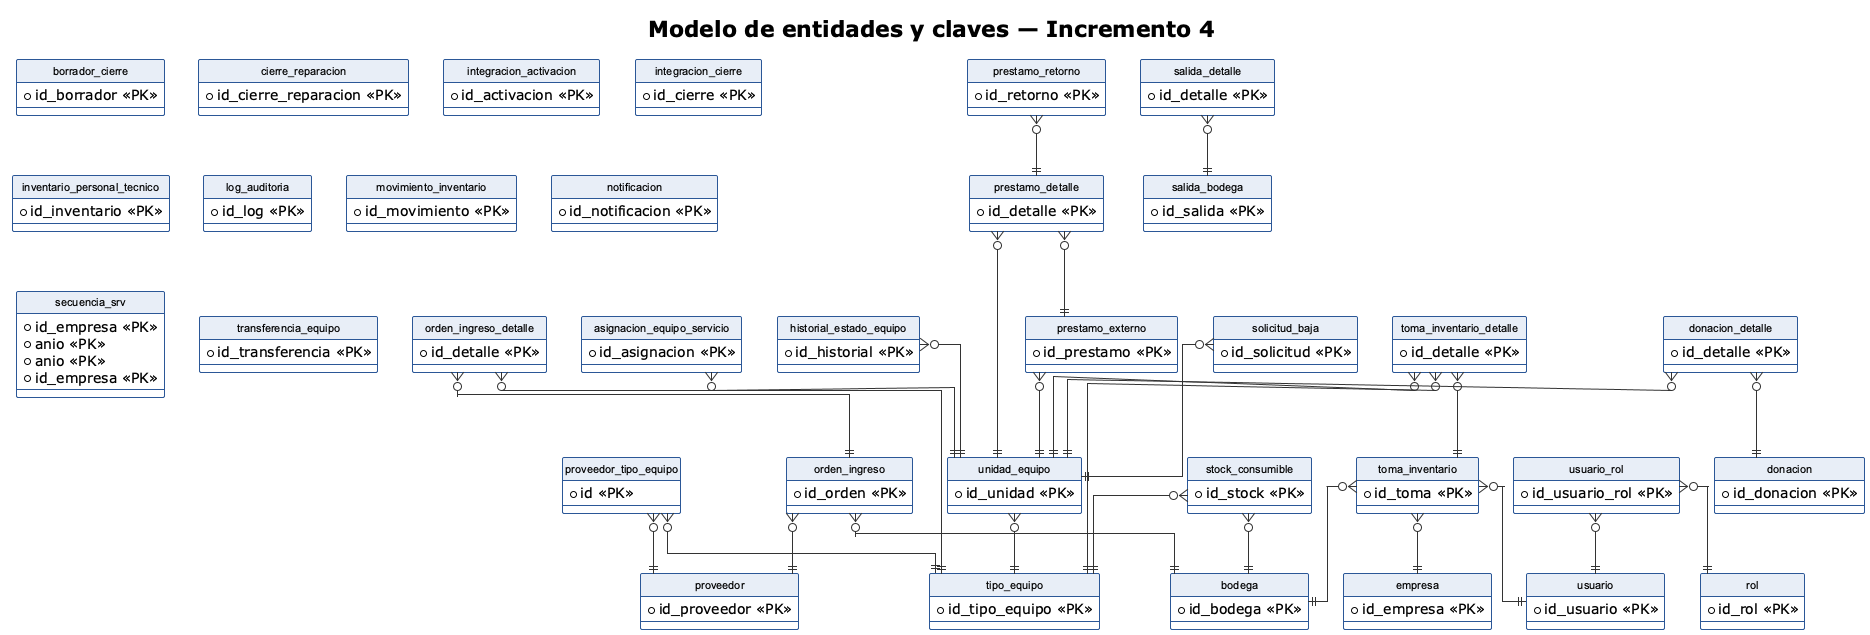

The diagram above was rendered by PlantUML. Its source (embedded in the PNG):
@startuml modelo-entidades-me-incremento4
!theme plain

hide circle

skinparam linetype ortho

skinparam shadowing false

skinparam roundcorner 4

skinparam classFontSize 11

skinparam classFontName "Helvetica,Arial,sans-serif"

skinparam arrowColor #333333

skinparam packageBackgroundColor transparent

skinparam class {

    BackgroundColor #FFFFFF

    BorderColor #2B5797

    HeaderBackgroundColor #E8EEF7

}

title Modelo de entidades y claves — Incremento 4
entity "asignacion_equipo_servicio" as asignacion_equipo_servicio {
  * id_asignacion <<PK>>
}
entity "bodega" as bodega {
  * id_bodega <<PK>>
}
entity "borrador_cierre" as borrador_cierre {
  * id_borrador <<PK>>
}
entity "cierre_reparacion" as cierre_reparacion {
  * id_cierre_reparacion <<PK>>
}
entity "donacion" as donacion {
  * id_donacion <<PK>>
}
entity "donacion_detalle" as donacion_detalle {
  * id_detalle <<PK>>
}
entity "empresa" as empresa {
  * id_empresa <<PK>>
}
entity "historial_estado_equipo" as historial_estado_equipo {
  * id_historial <<PK>>
}
entity "integracion_activacion" as integracion_activacion {
  * id_activacion <<PK>>
}
entity "integracion_cierre" as integracion_cierre {
  * id_cierre <<PK>>
}
entity "inventario_personal_tecnico" as inventario_personal_tecnico {
  * id_inventario <<PK>>
}
entity "log_auditoria" as log_auditoria {
  * id_log <<PK>>
}
entity "movimiento_inventario" as movimiento_inventario {
  * id_movimiento <<PK>>
}
entity "notificacion" as notificacion {
  * id_notificacion <<PK>>
}
entity "orden_ingreso" as orden_ingreso {
  * id_orden <<PK>>
}
entity "orden_ingreso_detalle" as orden_ingreso_detalle {
  * id_detalle <<PK>>
}
entity "prestamo_detalle" as prestamo_detalle {
  * id_detalle <<PK>>
}
entity "prestamo_externo" as prestamo_externo {
  * id_prestamo <<PK>>
}
entity "prestamo_retorno" as prestamo_retorno {
  * id_retorno <<PK>>
}
entity "proveedor" as proveedor {
  * id_proveedor <<PK>>
}
entity "proveedor_tipo_equipo" as proveedor_tipo_equipo {
  * id <<PK>>
}
entity "rol" as rol {
  * id_rol <<PK>>
}
entity "salida_bodega" as salida_bodega {
  * id_salida <<PK>>
}
entity "salida_detalle" as salida_detalle {
  * id_detalle <<PK>>
}
entity "secuencia_srv" as secuencia_srv {
  * id_empresa <<PK>>
  * anio <<PK>>
  * anio <<PK>>
  * id_empresa <<PK>>
}
entity "solicitud_baja" as solicitud_baja {
  * id_solicitud <<PK>>
}
entity "stock_consumible" as stock_consumible {
  * id_stock <<PK>>
}
entity "tipo_equipo" as tipo_equipo {
  * id_tipo_equipo <<PK>>
}
entity "transferencia_equipo" as transferencia_equipo {
  * id_transferencia <<PK>>
}
entity "unidad_equipo" as unidad_equipo {
  * id_unidad <<PK>>
}
entity "usuario" as usuario {
  * id_usuario <<PK>>
}
entity "usuario_rol" as usuario_rol {
  * id_usuario_rol <<PK>>
}
asignacion_equipo_servicio }o--|| unidad_equipo
donacion_detalle }o--|| donacion
donacion_detalle }o--|| unidad_equipo
historial_estado_equipo }o--|| unidad_equipo
orden_ingreso }o--|| bodega
orden_ingreso }o--|| proveedor
orden_ingreso_detalle }o--|| orden_ingreso
orden_ingreso_detalle }o--|| tipo_equipo
prestamo_detalle }o--|| prestamo_externo
prestamo_detalle }o--|| unidad_equipo
prestamo_externo }o--|| unidad_equipo
prestamo_retorno }o--|| prestamo_detalle
proveedor_tipo_equipo }o--|| proveedor
proveedor_tipo_equipo }o--|| tipo_equipo
salida_detalle }o--|| salida_bodega
solicitud_baja }o--|| unidad_equipo
stock_consumible }o--|| bodega
stock_consumible }o--|| tipo_equipo
unidad_equipo }o--|| tipo_equipo
usuario_rol }o--|| rol
usuario_rol }o--|| usuario
entity "toma_inventario" as toma_inventario {
  * id_toma <<PK>>
}
entity "toma_inventario_detalle" as toma_inventario_detalle {
  * id_detalle <<PK>>
}
toma_inventario }o--|| bodega
toma_inventario }o--|| empresa
toma_inventario }o--|| usuario
toma_inventario_detalle }o--|| toma_inventario
toma_inventario_detalle }o--|| tipo_equipo
toma_inventario_detalle }o--|| unidad_equipo
@enduml